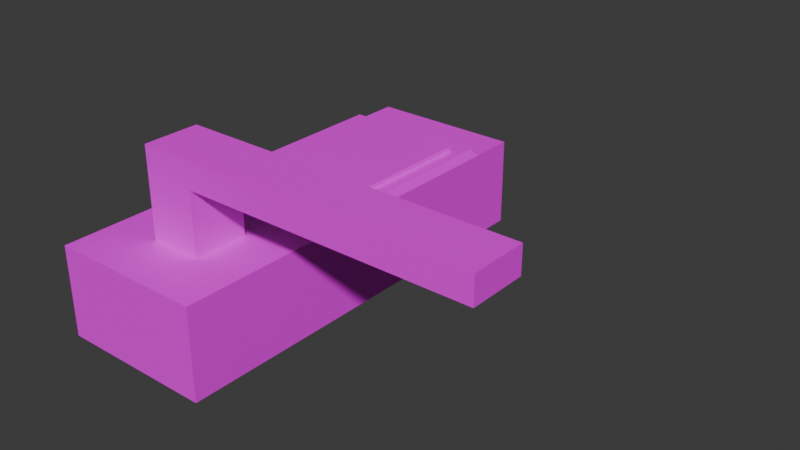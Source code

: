 # Source: keypad.blend  (saved by Blender 4.3.34; exported with 4.5.12 LTS)
import bpy
from mathutils import Matrix  # noqa: F401  (used for matrix-valued properties, if any)

bpy.ops.wm.read_factory_settings(use_empty=True)
scene = bpy.context.scene
scene.name = 'Scene'

# ---- collections
col_collection = bpy.data.collections.new('Collection'); scene.collection.children.link(col_collection)

# ---- images (referenced by path relative to the original .blend; pixels are not part of the script)
import os
ASSET_DIR = os.environ.get("B2B_ASSET_DIR", "")  # directory of the original .blend (textures are referenced by path, not embedded)
HERE = os.path.dirname(os.path.abspath(__file__))  # packed textures are extracted next to this script under _unpacked/

def load_image(name, relpath, width, height, colorspace="sRGB"):
    """Load a texture the original file referenced (path relative to the .blend, or extracted next to this script)."""
    p = next((c for c in (os.path.join(HERE, relpath), os.path.join(ASSET_DIR, relpath)) if relpath and os.path.exists(c)), "")
    if p:
        img = bpy.data.images.load(p, check_existing=True)
        img.name = name
    else:  # same state as the original file: an image datablock whose file is absent (Cycles renders it pink)
        img = bpy.data.images.new(name, width, height)
        img.source = "FILE"
        img.filepath = "//" + (relpath or name)
    img.colorspace_settings.name = colorspace
    return img
img_keypad_handle_png = load_image('keypad-handle.png', 'keypad-handle.png', 1024, 1024, 'sRGB')

# ---- materials (node trees are filled in below, after node groups)
mat_material = bpy.data.materials.new('Material')
mat_material.alpha_threshold = 0.0
mat_material.roughness = 0.5
mat_material.line_color = (0.0, 0.0, 0.0, 1.0)

# ---- material node trees
mat_material.use_nodes = True; mat_material.node_tree.nodes.clear()
_N = mat_material.node_tree.nodes; _L = mat_material.node_tree.links
n0 = _N.new('ShaderNodeOutputMaterial'); n0.name = 'Material Output'; n0.location = (300, 300)
n1 = _N.new('ShaderNodeBsdfPrincipled'); n1.name = 'Principled BSDF'; n1.location = (10, 300)
n1.inputs[3].default_value = 1.45
n2 = _N.new('ShaderNodeTexImage'); n2.name = 'Image Texture'; n2.location = (-280, 280)
n2.image = img_keypad_handle_png
_L.new(n1.outputs[0], n0.inputs[0])
_L.new(n2.outputs[0], n1.inputs[0])
n0.is_active_output = True

# ---- world
world_world = bpy.data.worlds.new('World'); scene.world = world_world
world_world.use_nodes = True; world_world.node_tree.nodes.clear()
_N = world_world.node_tree.nodes; _L = world_world.node_tree.links
n0 = _N.new('ShaderNodeOutputWorld'); n0.name = 'World Output'; n0.location = (300, 300)
n1 = _N.new('ShaderNodeBackground'); n1.name = 'Background'; n1.location = (10, 300)
n1.inputs[0].default_value = (0.05088, 0.05088, 0.05088, 1.0)
_L.new(n1.outputs[0], n0.inputs[0])
n0.is_active_output = True
world_world.color = (0.05088, 0.05088, 0.05088)
world_world.sun_shadow_jitter_overblur = 0.0

# ---- meshes
me_cube_001 = bpy.data.meshes.new('Cube.001')
me_cube_001.from_pydata([(-1.0, -5.311, -0.7477), (-1.0, -5.311, 0.7657), (-1.0, 1.788, -0.7477), (-1.0, 1.788, 0.7657), (1.0, -5.311, -0.7477), (1.0, -5.311, 0.7657), (1.0, 1.788, -0.7477), (1.0, 1.788, 0.7657), (-1.0, -2.512, 0.7657), (1.0, -2.512, 0.7657), (-1.0, 1.012, 0.7657), (1.0, 1.012, 0.7657), (1.0, -3.462, 0.7657), (-1.0, -3.462, 0.7657), (1.0, -4.387, 0.7657), (-1.0, -4.387, 0.7657), (1.0, 1.012, 0.7657), (1.0, -2.512, 0.7657), (-1.0, -2.512, 0.7657), (-1.0, 1.012, 0.7657), (1.0, 1.012, 0.7657), (1.0, -2.512, 0.7657), (-1.0, -2.512, 0.7657), (-1.0, 1.012, 0.7657), (0.9396, 0.9058, 0.8983), (0.9396, -2.406, 0.8983), (-0.9396, -2.406, 0.8983), (-0.9396, 0.9058, 0.8983), (-0.3333, -3.462, 0.7657), (0.3333, -3.462, 0.7657), (-0.3333, -4.387, 0.7657), (0.3333, -4.387, 0.7657), (0.7786, 0.6222, 0.8983), (0.7786, -2.122, 0.8983), (-0.7786, -2.122, 0.8983), (-0.7786, 0.6222, 0.8983), (0.7786, -0.06388, 0.8983), (0.7786, -0.7499, 0.8983), (0.7786, -1.436, 0.8983), (-0.7786, -1.436, 0.8983), (-0.7786, -0.7499, 0.8983), (-0.7786, -0.06388, 0.8983), (-0.2595, -2.122, 0.8983), (0.2595, -2.122, 0.8983), (-0.2595, 0.6222, 0.8983), (0.2595, 0.6222, 0.8983), (0.7786, -1.436, 0.9872), (0.7786, -2.122, 0.9872), (0.2595, -2.122, 0.9872), (-0.7786, -0.06388, 0.9872), (-0.7786, 0.6222, 0.9872), (0.2595, 0.6222, 0.9872), (0.7786, 0.6222, 0.9872), (0.7786, -0.06388, 0.9872), (0.7786, -0.7499, 0.9872), (-0.7786, -2.122, 0.9872), (-0.7786, -1.436, 0.9872), (-0.7786, -0.7499, 0.9872), (0.2595, -0.06388, 0.9872), (0.2595, -0.7499, 0.9872), (0.2595, -1.436, 0.9872), (-0.2595, -2.122, 0.9872), (-0.2595, 0.6222, 0.9872), (-0.2595, -0.06388, 0.9872), (-0.2595, -0.7499, 0.9872), (-0.2595, -1.436, 0.9872)], [], [(0, 1, 15, 13, 8, 10, 3, 2), (2, 3, 7, 6), (6, 7, 11, 9, 12, 14, 5, 4), (4, 5, 1, 0), (2, 6, 4, 0), (14, 31, 30, 15, 1, 5), (10, 8, 18, 19), (7, 3, 10, 11), (9, 8, 13, 28, 29, 12), (28, 13, 15, 30), (19, 18, 22, 23), (9, 11, 16, 17), (8, 9, 17, 18), (11, 10, 19, 16), (20, 23, 27, 24), (17, 16, 20, 21), (16, 19, 23, 20), (18, 17, 21, 22), (27, 26, 34, 39, 40, 41, 35), (22, 21, 25, 26), (23, 22, 26, 27), (21, 20, 24, 25), (12, 29, 31, 14), (38, 37, 54, 46), (25, 24, 32, 36, 37, 38, 33), (24, 27, 35, 44, 45, 32), (26, 25, 33, 43, 42, 34), (34, 42, 61, 55), (35, 41, 49, 50), (37, 36, 53, 54), (43, 33, 47, 48), (36, 32, 52, 53), (33, 38, 46, 47), (41, 40, 57, 49), (45, 44, 62, 51), (40, 39, 56, 57), (44, 35, 50, 62), (39, 34, 55, 56), (65, 56, 55, 61), (62, 50, 49, 63), (63, 49, 57, 64), (64, 57, 56, 65), (54, 59, 60, 46), (59, 64, 65, 60), (53, 58, 59, 54), (58, 63, 64, 59), (52, 51, 58, 53), (51, 62, 63, 58), (46, 60, 48, 47), (60, 65, 61, 48), (32, 45, 51, 52), (42, 43, 48, 61), (29, 28, 30, 31)])
_uv = me_cube_001.uv_layers.new(name='UVMap')
_uv.uv.foreach_set('vector', [0.07083, 0.3406, 0.3208, 0.3406, 0.3208, 0.3515, 0.3208, 0.3625, 0.3208, 0.3737, 0.3208, 0.4155, 0.3208, 0.4246, 0.07083, 0.4246, 0.1439, 0.3577, 0.2097, 0.3577, 0.2097, 0.4236, 0.1439, 0.4236, 0.1368, 0.3617, 0.221, 0.3617, 0.221, 0.3638, 0.221, 0.3734, 0.221, 0.376, 0.221, 0.3785, 0.221, 0.381, 0.1368, 0.381, 0.1368, 0.381, 0.221, 0.381, 0.221, 0.4003, 0.1368, 0.4003, 0.07906, 0.3503, 0.3291, 0.3503, 0.3338, 0.4297, 0.08381, 0.4297, 0.221, 0.3785, 0.2491, 0.3785, 0.2772, 0.3785, 0.3052, 0.3785, 0.3052, 0.381, 0.221, 0.381, 0.05784, 0.3115, 0.05784, 0.1873, 0.05784, 0.1873, 0.05784, 0.3115, 0.05396, 0.5274, 0.1554, 0.5274, 0.1554, 0.501, 0.05396, 0.501, 0.221, 0.3734, 0.3052, 0.3734, 0.3052, 0.376, 0.2772, 0.376, 0.2491, 0.376, 0.221, 0.376, 0.2772, 0.376, 0.3052, 0.376, 0.3052, 0.3785, 0.2772, 0.3785, 0.05784, 0.3115, 0.05784, 0.1873, 0.05784, 0.1873, 0.05784, 0.3115, 0.06666, 0.4148, 0.06666, 0.3796, 0.06666, 0.3796, 0.06666, 0.4148, 0.1374, 0.4148, 0.06666, 0.4148, 0.06666, 0.4148, 0.1374, 0.4148, 0.06666, 0.3796, 0.1374, 0.3796, 0.1374, 0.3796, 0.06666, 0.3796, 0.33, 0.9213, 0.08002, 0.9213, 0.08002, 0.9213, 0.33, 0.9213, 0.06666, 0.4148, 0.06666, 0.3796, 0.06666, 0.3796, 0.06666, 0.4148, 0.06666, 0.3796, 0.1374, 0.3796, 0.1374, 0.3796, 0.06666, 0.3796, 0.1374, 0.4148, 0.06666, 0.4148, 0.06666, 0.4148, 0.1374, 0.4148, 0.3462, 0.7048, 0.3462, 0.5807, 0.3462, 0.5807, 0.3462, 0.6117, 0.3462, 0.6428, 0.3462, 0.6738, 0.3462, 0.7048, 0.08002, 0.5115, 0.33, 0.5115, 0.33, 0.5115, 0.08002, 0.5115, 0.3462, 0.7048, 0.3462, 0.5807, 0.3462, 0.5807, 0.3462, 0.7048, 0.33, 0.5115, 0.33, 0.9213, 0.33, 0.9213, 0.33, 0.5115, 0.221, 0.376, 0.2491, 0.376, 0.2491, 0.3785, 0.221, 0.3785, 0.05943, 0.5856, 0.05943, 0.5546, 0.05943, 0.5546, 0.05943, 0.5856, 0.33, 0.5115, 0.33, 0.9213, 0.33, 0.9213, 0.33, 0.8189, 0.33, 0.7164, 0.33, 0.614, 0.33, 0.5115, 0.33, 0.9213, 0.08002, 0.9213, 0.08002, 0.9213, 0.1634, 0.9213, 0.2467, 0.9213, 0.33, 0.9213, 0.08002, 0.5115, 0.33, 0.5115, 0.33, 0.5115, 0.2467, 0.5115, 0.1634, 0.5115, 0.08002, 0.5115, 0.3094, 0.6166, 0.2261, 0.6166, 0.2261, 0.6166, 0.3094, 0.6166, 0.3398, 0.7101, 0.3398, 0.679, 0.3398, 0.679, 0.3398, 0.7101, 0.05943, 0.5546, 0.05943, 0.5235, 0.05943, 0.5235, 0.05943, 0.5546, 0.1428, 0.6166, 0.05943, 0.6166, 0.05943, 0.6166, 0.1428, 0.6166, 0.05943, 0.5235, 0.05943, 0.4925, 0.05943, 0.4925, 0.05943, 0.5235, 0.05943, 0.6166, 0.05943, 0.5856, 0.05943, 0.5856, 0.05943, 0.6166, 0.3398, 0.679, 0.3398, 0.648, 0.3398, 0.648, 0.3398, 0.679, 0.1428, 0.4925, 0.2261, 0.4925, 0.2261, 0.4925, 0.1428, 0.4925, 0.3398, 0.648, 0.3398, 0.617, 0.3398, 0.617, 0.3398, 0.648, 0.2261, 0.4925, 0.3094, 0.4925, 0.3094, 0.4925, 0.2261, 0.4925, 0.3398, 0.617, 0.3398, 0.5859, 0.3398, 0.5859, 0.3398, 0.617, 0.1634, 0.614, 0.08002, 0.614, 0.08002, 0.5115, 0.1634, 0.5115, 0.1634, 0.9213, 0.08002, 0.9213, 0.08002, 0.8189, 0.1634, 0.8189, 0.1634, 0.8189, 0.08002, 0.8189, 0.08002, 0.7164, 0.1634, 0.7164, 0.1634, 0.7164, 0.08002, 0.7164, 0.08002, 0.614, 0.1634, 0.614, 0.33, 0.7164, 0.2467, 0.7164, 0.2467, 0.614, 0.33, 0.614, 0.2467, 0.7164, 0.1634, 0.7164, 0.1634, 0.614, 0.2467, 0.614, 0.33, 0.8189, 0.2467, 0.8189, 0.2467, 0.7164, 0.33, 0.7164, 0.2467, 0.8189, 0.1634, 0.8189, 0.1634, 0.7164, 0.2467, 0.7164, 0.33, 0.9213, 0.2467, 0.9213, 0.2467, 0.8189, 0.33, 0.8189, 0.2467, 0.9213, 0.1634, 0.9213, 0.1634, 0.8189, 0.2467, 0.8189, 0.33, 0.614, 0.2467, 0.614, 0.2467, 0.5115, 0.33, 0.5115, 0.2467, 0.614, 0.1634, 0.614, 0.1634, 0.5115, 0.2467, 0.5115, 0.05943, 0.4925, 0.1428, 0.4925, 0.1428, 0.4925, 0.05943, 0.4925, 0.2261, 0.6166, 0.1428, 0.6166, 0.1428, 0.6166, 0.2261, 0.6166, 0.2491, 0.376, 0.2772, 0.376, 0.2772, 0.3785, 0.2491, 0.3785])
me_cube_001.materials.append(mat_material)
me_cube_001.update()
me_cube_002 = bpy.data.meshes.new('Cube.002')
me_cube_002.from_pydata([(-0.3333, -3.462, 0.7657), (0.3333, -3.462, 0.7657), (-0.3333, -4.387, 0.7657), (0.3333, -4.387, 0.7657), (-0.3333, -3.462, 2.263), (0.3333, -3.462, 2.263), (-0.3333, -4.387, 2.263), (0.3333, -4.387, 2.263), (0.3333, -3.462, 1.824), (0.3333, -4.387, 1.824), (-0.3333, -4.387, 1.824), (-0.3333, -3.462, 1.824), (0.3333, -3.462, 2.263), (0.3333, -4.387, 2.263), (0.3333, -3.462, 1.824), (0.3333, -4.387, 1.824), (3.948, -3.462, 2.263), (3.948, -4.387, 2.263), (3.948, -3.462, 1.824), (3.948, -4.387, 1.824)], [], [(8, 5, 12, 14), (5, 4, 6, 7), (11, 10, 6, 4), (10, 9, 7, 6), (8, 11, 4, 5), (1, 0, 11, 8), (2, 3, 9, 10), (0, 2, 10, 11), (3, 1, 8, 9), (13, 15, 19, 17), (9, 8, 14, 15), (5, 7, 13, 12), (7, 9, 15, 13), (19, 18, 16, 17), (12, 13, 17, 16), (15, 14, 18, 19), (14, 12, 16, 18)])
_uv = me_cube_002.uv_layers.new(name='UVMap')
_uv.uv.foreach_set('vector', [0.09025, 0.4242, 0.09025, 0.4242, 0.09025, 0.4242, 0.09025, 0.4242, 0.2362, 0.3907, 0.3196, 0.3907, 0.3196, 0.4233, 0.2362, 0.4233, 0.3417, 0.3629, 0.3417, 0.3954, 0.3417, 0.3954, 0.3417, 0.3629, 0.2772, 0.3785, 0.2491, 0.3785, 0.2491, 0.3785, 0.2772, 0.3785, 0.2362, 0.3907, 0.3196, 0.3907, 0.3196, 0.3907, 0.2362, 0.3907, 0.2362, 0.3907, 0.3196, 0.3907, 0.3196, 0.3907, 0.2362, 0.3907, 0.2772, 0.3785, 0.2491, 0.3785, 0.2491, 0.3785, 0.2772, 0.3785, 0.3417, 0.3629, 0.3417, 0.3954, 0.3417, 0.3954, 0.3417, 0.3629, 0.2491, 0.3785, 0.2491, 0.376, 0.2491, 0.376, 0.2491, 0.3785, 0.2491, 0.3785, 0.2491, 0.3785, 0.2491, 0.3785, 0.2491, 0.3785, 0.09025, 0.4335, 0.09025, 0.4242, 0.09025, 0.4242, 0.09025, 0.4335, 0.09025, 0.4242, 0.09025, 0.4335, 0.09025, 0.4335, 0.09025, 0.4242, 0.09025, 0.4335, 0.09025, 0.4335, 0.09025, 0.4335, 0.09025, 0.4335, 0.2362, 0.4233, 0.2362, 0.3907, 0.2362, 0.3907, 0.2362, 0.4233, 0.2362, 0.3907, 0.2362, 0.4233, 0.2362, 0.4233, 0.2362, 0.3907, 0.09025, 0.4335, 0.09025, 0.4242, 0.09025, 0.4242, 0.09025, 0.4335, 0.2362, 0.3907, 0.2362, 0.3907, 0.2362, 0.3907, 0.2362, 0.3907])
me_cube_002.materials.append(mat_material)
me_cube_002.update()

# ---- objects
ob_empty = bpy.data.objects.new('Empty', img_keypad_handle_png)
ob_keypad = bpy.data.objects.new('Keypad', me_cube_001)
ob_handle = bpy.data.objects.new('Handle', me_cube_002)

# ---- transforms, parenting, visibility, modifiers, constraints
ob_empty.location = (0.0, 0.0, 0.0)
ob_empty.scale = (1.466, 1.466, 1.466)
ob_empty.empty_display_type = 'IMAGE'
ob_empty.empty_display_size = 5.0
ob_empty.use_empty_image_alpha = True
ob_empty.color = (1.0, 1.0, 1.0, 0.5984)
ob_keypad.location = (-2.177, 2.164, 0.0)
ob_keypad.scale = (1.31, 1.0, 1.0)
ob_handle.location = (-2.177, 2.164, 0.0)
ob_handle.scale = (1.31, 1.0, 1.0)

# ---- collection membership
col_collection.objects.link(ob_empty)
col_collection.objects.link(ob_keypad)
col_collection.objects.link(ob_handle)

# ---- scene / render settings (as saved in the file)
scene.frame_start = 1; scene.frame_end = 250; scene.frame_set(0)
scene.render.engine = 'BLENDER_EEVEE_NEXT'
bpy.context.view_layer.update()

# ---- added for rendering (the .blend has no active camera and no usable light): camera, sun
cam_auto = bpy.data.cameras.new('AutoCamera')
cam_auto.lens = 50.0
cam_auto.sensor_width = 36.0
cam_auto.clip_end = 1000.0
ob_auto_camera = bpy.data.objects.new('AutoCamera', cam_auto)
scene.collection.objects.link(ob_auto_camera)
ob_auto_camera.location = (9.07533, -10.7837, 8.21481)
ob_auto_camera.rotation_euler = (1.09748, -7.21219e-08, 0.694738)
scene.camera = ob_auto_camera
light_auto_sun = bpy.data.lights.new('AutoSun', 'SUN')
light_auto_sun.energy = 3.0
light_auto_sun.angle = 0.0523599
ob_auto_sun = bpy.data.objects.new('AutoSun', light_auto_sun)
scene.collection.objects.link(ob_auto_sun)
ob_auto_sun.rotation_euler = (0.872665, 0.174533, 0.523599)
bpy.context.view_layer.update()
